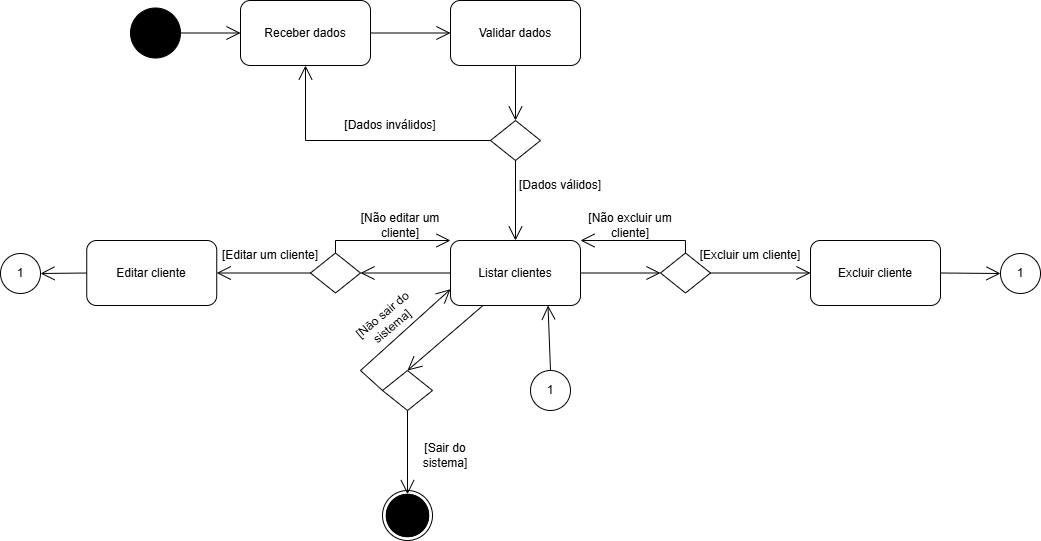

The diagram above was exported from draw.io. Its source (the exported page's mxGraphModel, read from the mxfile embedded in the PNG):
<mxGraphModel dx="2117" dy="522" grid="1" gridSize="10" guides="1" tooltips="1" connect="1" arrows="1" fold="1" page="1" pageScale="1" pageWidth="827" pageHeight="1169" math="0" shadow="0">
  <root>
    <mxCell id="0" />
    <mxCell id="1" parent="0" />
    <mxCell id="FKSH7kVo2Hx9C-YuSBrL-1" value="" style="ellipse;shape=doubleEllipse;whiteSpace=wrap;html=1;aspect=fixed;fillColor=#000000;" parent="1" vertex="1">
      <mxGeometry x="-690" y="137.5" width="50" height="50" as="geometry" />
    </mxCell>
    <mxCell id="FKSH7kVo2Hx9C-YuSBrL-2" value="Receber dados" style="rounded=1;whiteSpace=wrap;html=1;" parent="1" vertex="1">
      <mxGeometry x="-580" y="130" width="130" height="65" as="geometry" />
    </mxCell>
    <mxCell id="FKSH7kVo2Hx9C-YuSBrL-3" value="" style="endArrow=open;endFill=1;endSize=12;html=1;rounded=0;exitX=1;exitY=0.5;exitDx=0;exitDy=0;entryX=0;entryY=0.5;entryDx=0;entryDy=0;" parent="1" source="FKSH7kVo2Hx9C-YuSBrL-1" target="FKSH7kVo2Hx9C-YuSBrL-2" edge="1">
      <mxGeometry width="160" relative="1" as="geometry">
        <mxPoint x="-560" y="437.5" as="sourcePoint" />
        <mxPoint x="-400" y="437.5" as="targetPoint" />
      </mxGeometry>
    </mxCell>
    <mxCell id="FKSH7kVo2Hx9C-YuSBrL-4" value="Validar dados" style="rounded=1;whiteSpace=wrap;html=1;" parent="1" vertex="1">
      <mxGeometry x="-370" y="130" width="130" height="65" as="geometry" />
    </mxCell>
    <mxCell id="FKSH7kVo2Hx9C-YuSBrL-5" value="" style="endArrow=open;endFill=1;endSize=12;html=1;rounded=0;exitX=1;exitY=0.5;exitDx=0;exitDy=0;entryX=0;entryY=0.5;entryDx=0;entryDy=0;" parent="1" source="FKSH7kVo2Hx9C-YuSBrL-2" target="FKSH7kVo2Hx9C-YuSBrL-4" edge="1">
      <mxGeometry width="160" relative="1" as="geometry">
        <mxPoint x="-630" y="173" as="sourcePoint" />
        <mxPoint x="-570" y="173" as="targetPoint" />
      </mxGeometry>
    </mxCell>
    <mxCell id="FKSH7kVo2Hx9C-YuSBrL-6" value="" style="rhombus;whiteSpace=wrap;html=1;" parent="1" vertex="1">
      <mxGeometry x="-330" y="250" width="50" height="40" as="geometry" />
    </mxCell>
    <mxCell id="FKSH7kVo2Hx9C-YuSBrL-7" value="" style="endArrow=open;endFill=1;endSize=12;html=1;rounded=0;exitX=0.5;exitY=1;exitDx=0;exitDy=0;entryX=0.5;entryY=0;entryDx=0;entryDy=0;" parent="1" source="FKSH7kVo2Hx9C-YuSBrL-4" target="FKSH7kVo2Hx9C-YuSBrL-6" edge="1">
      <mxGeometry width="160" relative="1" as="geometry">
        <mxPoint x="-400" y="210" as="sourcePoint" />
        <mxPoint x="-320" y="210" as="targetPoint" />
      </mxGeometry>
    </mxCell>
    <mxCell id="FKSH7kVo2Hx9C-YuSBrL-8" value="" style="endArrow=open;endFill=1;endSize=12;html=1;rounded=0;exitX=0;exitY=0.5;exitDx=0;exitDy=0;entryX=0.5;entryY=1;entryDx=0;entryDy=0;" parent="1" source="FKSH7kVo2Hx9C-YuSBrL-6" target="FKSH7kVo2Hx9C-YuSBrL-2" edge="1">
      <mxGeometry width="160" relative="1" as="geometry">
        <mxPoint x="-440" y="173" as="sourcePoint" />
        <mxPoint x="-360" y="173" as="targetPoint" />
        <Array as="points">
          <mxPoint x="-515" y="270" />
        </Array>
      </mxGeometry>
    </mxCell>
    <mxCell id="FKSH7kVo2Hx9C-YuSBrL-9" value="[Dados inválidos]" style="text;strokeColor=none;align=center;fillColor=none;html=1;verticalAlign=middle;whiteSpace=wrap;rounded=0;" parent="1" vertex="1">
      <mxGeometry x="-490" y="240" width="120" height="30" as="geometry" />
    </mxCell>
    <mxCell id="FKSH7kVo2Hx9C-YuSBrL-10" value="[Dados válidos]" style="text;strokeColor=none;align=center;fillColor=none;html=1;verticalAlign=middle;whiteSpace=wrap;rounded=0;" parent="1" vertex="1">
      <mxGeometry x="-320" y="300" width="120" height="30" as="geometry" />
    </mxCell>
    <mxCell id="FKSH7kVo2Hx9C-YuSBrL-11" value="" style="endArrow=open;endFill=1;endSize=12;html=1;rounded=0;exitX=0.5;exitY=1;exitDx=0;exitDy=0;entryX=0.5;entryY=0;entryDx=0;entryDy=0;" parent="1" source="FKSH7kVo2Hx9C-YuSBrL-6" target="FKSH7kVo2Hx9C-YuSBrL-12" edge="1">
      <mxGeometry width="160" relative="1" as="geometry">
        <mxPoint x="-421.2353515625" y="353" as="sourcePoint" />
        <mxPoint x="-305" y="370" as="targetPoint" />
      </mxGeometry>
    </mxCell>
    <mxCell id="FKSH7kVo2Hx9C-YuSBrL-12" value="Listar clientes" style="rounded=1;whiteSpace=wrap;html=1;" parent="1" vertex="1">
      <mxGeometry x="-370" y="370" width="130" height="65" as="geometry" />
    </mxCell>
    <mxCell id="FKSH7kVo2Hx9C-YuSBrL-14" value="" style="rhombus;whiteSpace=wrap;html=1;" parent="1" vertex="1">
      <mxGeometry x="-510" y="382.5" width="50" height="40" as="geometry" />
    </mxCell>
    <mxCell id="FKSH7kVo2Hx9C-YuSBrL-15" value="" style="rhombus;whiteSpace=wrap;html=1;" parent="1" vertex="1">
      <mxGeometry x="-160" y="382.5" width="50" height="40" as="geometry" />
    </mxCell>
    <mxCell id="FKSH7kVo2Hx9C-YuSBrL-16" value="" style="ellipse;shape=doubleEllipse;whiteSpace=wrap;html=1;aspect=fixed;" parent="1" vertex="1">
      <mxGeometry x="-438" y="620" width="50" height="50" as="geometry" />
    </mxCell>
    <mxCell id="FKSH7kVo2Hx9C-YuSBrL-17" value="" style="ellipse;shape=doubleEllipse;whiteSpace=wrap;html=1;aspect=fixed;fillColor=#000000;" parent="1" vertex="1">
      <mxGeometry x="-434.25" y="623.75" width="42.5" height="42.5" as="geometry" />
    </mxCell>
    <mxCell id="FKSH7kVo2Hx9C-YuSBrL-18" value="" style="endArrow=open;endFill=1;endSize=12;html=1;rounded=0;exitX=0;exitY=0.5;exitDx=0;exitDy=0;entryX=1;entryY=0.5;entryDx=0;entryDy=0;" parent="1" source="FKSH7kVo2Hx9C-YuSBrL-12" target="FKSH7kVo2Hx9C-YuSBrL-14" edge="1">
      <mxGeometry width="160" relative="1" as="geometry">
        <mxPoint x="-501.2353515625" y="453" as="sourcePoint" />
        <mxPoint x="-640" y="450" as="targetPoint" />
      </mxGeometry>
    </mxCell>
    <mxCell id="FKSH7kVo2Hx9C-YuSBrL-19" value="" style="endArrow=open;endFill=1;endSize=12;html=1;rounded=0;exitX=1;exitY=0.5;exitDx=0;exitDy=0;entryX=0;entryY=0.5;entryDx=0;entryDy=0;" parent="1" source="FKSH7kVo2Hx9C-YuSBrL-12" target="FKSH7kVo2Hx9C-YuSBrL-15" edge="1">
      <mxGeometry width="160" relative="1" as="geometry">
        <mxPoint x="-360" y="413" as="sourcePoint" />
        <mxPoint x="-430" y="413" as="targetPoint" />
      </mxGeometry>
    </mxCell>
    <mxCell id="FKSH7kVo2Hx9C-YuSBrL-20" value="&lt;font style=&quot;vertical-align: inherit;&quot;&gt;&lt;font style=&quot;vertical-align: inherit;&quot;&gt;&lt;font style=&quot;vertical-align: inherit;&quot;&gt;&lt;font style=&quot;vertical-align: inherit;&quot;&gt;&lt;font style=&quot;vertical-align: inherit;&quot;&gt;&lt;font style=&quot;vertical-align: inherit;&quot;&gt;Editar cliente&lt;/font&gt;&lt;/font&gt;&lt;/font&gt;&lt;/font&gt;&lt;/font&gt;&lt;/font&gt;" style="rounded=1;whiteSpace=wrap;html=1;" parent="1" vertex="1">
      <mxGeometry x="-733.75" y="370" width="130" height="65" as="geometry" />
    </mxCell>
    <mxCell id="FKSH7kVo2Hx9C-YuSBrL-21" value="" style="endArrow=open;endFill=1;endSize=12;html=1;rounded=0;exitX=0;exitY=0.5;exitDx=0;exitDy=0;entryX=1;entryY=0.5;entryDx=0;entryDy=0;" parent="1" source="FKSH7kVo2Hx9C-YuSBrL-14" target="FKSH7kVo2Hx9C-YuSBrL-20" edge="1">
      <mxGeometry width="160" relative="1" as="geometry">
        <mxPoint x="-471.2353515625" y="333" as="sourcePoint" />
        <mxPoint x="-610" y="330" as="targetPoint" />
      </mxGeometry>
    </mxCell>
    <mxCell id="FKSH7kVo2Hx9C-YuSBrL-27" value="" style="endArrow=open;endFill=1;endSize=12;html=1;rounded=0;exitX=0.5;exitY=0;exitDx=0;exitDy=0;entryX=0;entryY=0;entryDx=0;entryDy=0;" parent="1" source="FKSH7kVo2Hx9C-YuSBrL-14" target="FKSH7kVo2Hx9C-YuSBrL-12" edge="1">
      <mxGeometry width="160" relative="1" as="geometry">
        <mxPoint x="-331.2353515625" y="323" as="sourcePoint" />
        <mxPoint x="-470" y="320" as="targetPoint" />
        <Array as="points">
          <mxPoint x="-485" y="370" />
        </Array>
      </mxGeometry>
    </mxCell>
    <mxCell id="FKSH7kVo2Hx9C-YuSBrL-28" value="" style="endArrow=open;endFill=1;endSize=12;html=1;rounded=0;exitX=0.5;exitY=0;exitDx=0;exitDy=0;entryX=1;entryY=0;entryDx=0;entryDy=0;" parent="1" source="FKSH7kVo2Hx9C-YuSBrL-15" target="FKSH7kVo2Hx9C-YuSBrL-12" edge="1">
      <mxGeometry width="160" relative="1" as="geometry">
        <mxPoint x="-455" y="393" as="sourcePoint" />
        <mxPoint x="-360" y="380" as="targetPoint" />
        <Array as="points">
          <mxPoint x="-135" y="370" />
        </Array>
      </mxGeometry>
    </mxCell>
    <mxCell id="FKSH7kVo2Hx9C-YuSBrL-31" value="&lt;font style=&quot;vertical-align: inherit;&quot;&gt;&lt;font style=&quot;vertical-align: inherit;&quot;&gt;[Editar um cliente]&lt;/font&gt;&lt;/font&gt;" style="text;strokeColor=none;align=center;fillColor=none;html=1;verticalAlign=middle;whiteSpace=wrap;rounded=0;" parent="1" vertex="1">
      <mxGeometry x="-610" y="370" width="120" height="30" as="geometry" />
    </mxCell>
    <mxCell id="FKSH7kVo2Hx9C-YuSBrL-32" value="&lt;font style=&quot;vertical-align: inherit;&quot;&gt;&lt;font style=&quot;vertical-align: inherit;&quot;&gt;&lt;font style=&quot;vertical-align: inherit;&quot;&gt;&lt;font style=&quot;vertical-align: inherit;&quot;&gt;[Não editar um cliente]&lt;/font&gt;&lt;/font&gt;&lt;/font&gt;&lt;/font&gt;" style="text;strokeColor=none;align=center;fillColor=none;html=1;verticalAlign=middle;whiteSpace=wrap;rounded=0;" parent="1" vertex="1">
      <mxGeometry x="-480" y="340" width="120" height="30" as="geometry" />
    </mxCell>
    <mxCell id="FKSH7kVo2Hx9C-YuSBrL-33" value="&lt;font style=&quot;vertical-align: inherit;&quot;&gt;&lt;font style=&quot;vertical-align: inherit;&quot;&gt;&lt;font style=&quot;vertical-align: inherit;&quot;&gt;&lt;font style=&quot;vertical-align: inherit;&quot;&gt;Excluir cliente&lt;/font&gt;&lt;/font&gt;&lt;/font&gt;&lt;/font&gt;" style="rounded=1;whiteSpace=wrap;html=1;" parent="1" vertex="1">
      <mxGeometry x="-10" y="370" width="130" height="65" as="geometry" />
    </mxCell>
    <mxCell id="FKSH7kVo2Hx9C-YuSBrL-34" value="" style="endArrow=open;endFill=1;endSize=12;html=1;rounded=0;exitX=1;exitY=0.5;exitDx=0;exitDy=0;entryX=0;entryY=0.5;entryDx=0;entryDy=0;" parent="1" source="FKSH7kVo2Hx9C-YuSBrL-15" target="FKSH7kVo2Hx9C-YuSBrL-33" edge="1">
      <mxGeometry width="160" relative="1" as="geometry">
        <mxPoint x="-51.2353515625" y="323" as="sourcePoint" />
        <mxPoint x="-190" y="320" as="targetPoint" />
      </mxGeometry>
    </mxCell>
    <mxCell id="FKSH7kVo2Hx9C-YuSBrL-35" value="&lt;font style=&quot;vertical-align: inherit;&quot;&gt;&lt;font style=&quot;vertical-align: inherit;&quot;&gt;&lt;font style=&quot;vertical-align: inherit;&quot;&gt;&lt;font style=&quot;vertical-align: inherit;&quot;&gt;[Excluir um cliente]&lt;/font&gt;&lt;/font&gt;&lt;/font&gt;&lt;/font&gt;" style="text;strokeColor=none;align=center;fillColor=none;html=1;verticalAlign=middle;whiteSpace=wrap;rounded=0;" parent="1" vertex="1">
      <mxGeometry x="-130" y="370" width="120" height="30" as="geometry" />
    </mxCell>
    <mxCell id="FKSH7kVo2Hx9C-YuSBrL-36" value="&lt;font style=&quot;vertical-align: inherit;&quot;&gt;&lt;font style=&quot;vertical-align: inherit;&quot;&gt;&lt;font style=&quot;vertical-align: inherit;&quot;&gt;&lt;font style=&quot;vertical-align: inherit;&quot;&gt;&lt;font style=&quot;vertical-align: inherit;&quot;&gt;&lt;font style=&quot;vertical-align: inherit;&quot;&gt;[Não excluir um cliente]&lt;/font&gt;&lt;/font&gt;&lt;/font&gt;&lt;/font&gt;&lt;/font&gt;&lt;/font&gt;" style="text;strokeColor=none;align=center;fillColor=none;html=1;verticalAlign=middle;whiteSpace=wrap;rounded=0;" parent="1" vertex="1">
      <mxGeometry x="-250" y="340" width="120" height="30" as="geometry" />
    </mxCell>
    <mxCell id="FKSH7kVo2Hx9C-YuSBrL-37" value="" style="rhombus;whiteSpace=wrap;html=1;" parent="1" vertex="1">
      <mxGeometry x="-438" y="500" width="50" height="40" as="geometry" />
    </mxCell>
    <mxCell id="FKSH7kVo2Hx9C-YuSBrL-38" value="" style="endArrow=open;endFill=1;endSize=12;html=1;rounded=0;exitX=0.25;exitY=1;exitDx=0;exitDy=0;entryX=0.5;entryY=0;entryDx=0;entryDy=0;" parent="1" source="FKSH7kVo2Hx9C-YuSBrL-12" target="FKSH7kVo2Hx9C-YuSBrL-37" edge="1">
      <mxGeometry width="160" relative="1" as="geometry">
        <mxPoint x="-461.2353515625" y="643" as="sourcePoint" />
        <mxPoint x="-600" y="640" as="targetPoint" />
      </mxGeometry>
    </mxCell>
    <mxCell id="FKSH7kVo2Hx9C-YuSBrL-41" value="" style="endArrow=open;endFill=1;endSize=12;html=1;rounded=0;exitX=0;exitY=0.5;exitDx=0;exitDy=0;entryX=0;entryY=0.75;entryDx=0;entryDy=0;" parent="1" source="FKSH7kVo2Hx9C-YuSBrL-37" target="FKSH7kVo2Hx9C-YuSBrL-12" edge="1">
      <mxGeometry width="160" relative="1" as="geometry">
        <mxPoint x="-327" y="445" as="sourcePoint" />
        <mxPoint x="-403" y="510" as="targetPoint" />
        <Array as="points">
          <mxPoint x="-460" y="500" />
        </Array>
      </mxGeometry>
    </mxCell>
    <mxCell id="FKSH7kVo2Hx9C-YuSBrL-44" value="" style="endArrow=open;endFill=1;endSize=12;html=1;rounded=0;exitX=0.5;exitY=1;exitDx=0;exitDy=0;entryX=0.5;entryY=0;entryDx=0;entryDy=0;" parent="1" source="FKSH7kVo2Hx9C-YuSBrL-37" target="FKSH7kVo2Hx9C-YuSBrL-17" edge="1">
      <mxGeometry width="160" relative="1" as="geometry">
        <mxPoint x="-231.2353515625" y="493" as="sourcePoint" />
        <mxPoint x="-370" y="490" as="targetPoint" />
      </mxGeometry>
    </mxCell>
    <mxCell id="FKSH7kVo2Hx9C-YuSBrL-45" value="&lt;font style=&quot;vertical-align: inherit;&quot;&gt;&lt;font style=&quot;vertical-align: inherit;&quot;&gt;&lt;font style=&quot;vertical-align: inherit;&quot;&gt;&lt;font style=&quot;vertical-align: inherit;&quot;&gt;[Sair do sistema]&lt;/font&gt;&lt;/font&gt;&lt;/font&gt;&lt;/font&gt;" style="text;strokeColor=none;align=center;fillColor=none;html=1;verticalAlign=middle;whiteSpace=wrap;rounded=0;" parent="1" vertex="1">
      <mxGeometry x="-420" y="569.5" width="90" height="30" as="geometry" />
    </mxCell>
    <mxCell id="FKSH7kVo2Hx9C-YuSBrL-46" value="&lt;font style=&quot;vertical-align: inherit;&quot;&gt;&lt;font style=&quot;vertical-align: inherit;&quot;&gt;&lt;font style=&quot;vertical-align: inherit;&quot;&gt;&lt;font style=&quot;vertical-align: inherit;&quot;&gt;&lt;font style=&quot;vertical-align: inherit;&quot;&gt;&lt;font style=&quot;vertical-align: inherit;&quot;&gt;[Não sair do sistema]&lt;/font&gt;&lt;/font&gt;&lt;/font&gt;&lt;/font&gt;&lt;/font&gt;&lt;/font&gt;" style="text;strokeColor=none;align=center;fillColor=none;html=1;verticalAlign=middle;whiteSpace=wrap;rounded=0;rotation=-40;" parent="1" vertex="1">
      <mxGeometry x="-478" y="435" width="90" height="30" as="geometry" />
    </mxCell>
    <mxCell id="FKSH7kVo2Hx9C-YuSBrL-47" value="1" style="ellipse;whiteSpace=wrap;html=1;aspect=fixed;" parent="1" vertex="1">
      <mxGeometry x="-290" y="500" width="40" height="40" as="geometry" />
    </mxCell>
    <mxCell id="FKSH7kVo2Hx9C-YuSBrL-48" value="1" style="ellipse;whiteSpace=wrap;html=1;aspect=fixed;" parent="1" vertex="1">
      <mxGeometry x="180" y="383" width="40" height="40" as="geometry" />
    </mxCell>
    <mxCell id="FKSH7kVo2Hx9C-YuSBrL-49" value="1" style="ellipse;whiteSpace=wrap;html=1;aspect=fixed;" parent="1" vertex="1">
      <mxGeometry x="-820" y="383" width="40" height="40" as="geometry" />
    </mxCell>
    <mxCell id="FKSH7kVo2Hx9C-YuSBrL-50" value="" style="endArrow=open;endFill=1;endSize=12;html=1;rounded=0;exitX=0;exitY=0.5;exitDx=0;exitDy=0;entryX=1;entryY=0.5;entryDx=0;entryDy=0;" parent="1" source="FKSH7kVo2Hx9C-YuSBrL-20" target="FKSH7kVo2Hx9C-YuSBrL-49" edge="1">
      <mxGeometry width="160" relative="1" as="geometry">
        <mxPoint x="-541.2353515625" y="513" as="sourcePoint" />
        <mxPoint x="-680" y="510" as="targetPoint" />
      </mxGeometry>
    </mxCell>
    <mxCell id="FKSH7kVo2Hx9C-YuSBrL-51" value="" style="endArrow=open;endFill=1;endSize=12;html=1;rounded=0;exitX=0.5;exitY=0;exitDx=0;exitDy=0;entryX=0.75;entryY=1;entryDx=0;entryDy=0;" parent="1" source="FKSH7kVo2Hx9C-YuSBrL-47" target="FKSH7kVo2Hx9C-YuSBrL-12" edge="1">
      <mxGeometry width="160" relative="1" as="geometry">
        <mxPoint x="-213.75" y="450" as="sourcePoint" />
        <mxPoint x="-603.75" y="505" as="targetPoint" />
      </mxGeometry>
    </mxCell>
    <mxCell id="FKSH7kVo2Hx9C-YuSBrL-52" value="" style="endArrow=open;endFill=1;endSize=12;html=1;rounded=0;exitX=1;exitY=0.5;exitDx=0;exitDy=0;entryX=0;entryY=0.5;entryDx=0;entryDy=0;" parent="1" source="FKSH7kVo2Hx9C-YuSBrL-33" target="FKSH7kVo2Hx9C-YuSBrL-48" edge="1">
      <mxGeometry width="160" relative="1" as="geometry">
        <mxPoint x="160.00000000000023" y="400" as="sourcePoint" />
        <mxPoint x="-610" y="527.5" as="targetPoint" />
      </mxGeometry>
    </mxCell>
  </root>
</mxGraphModel>